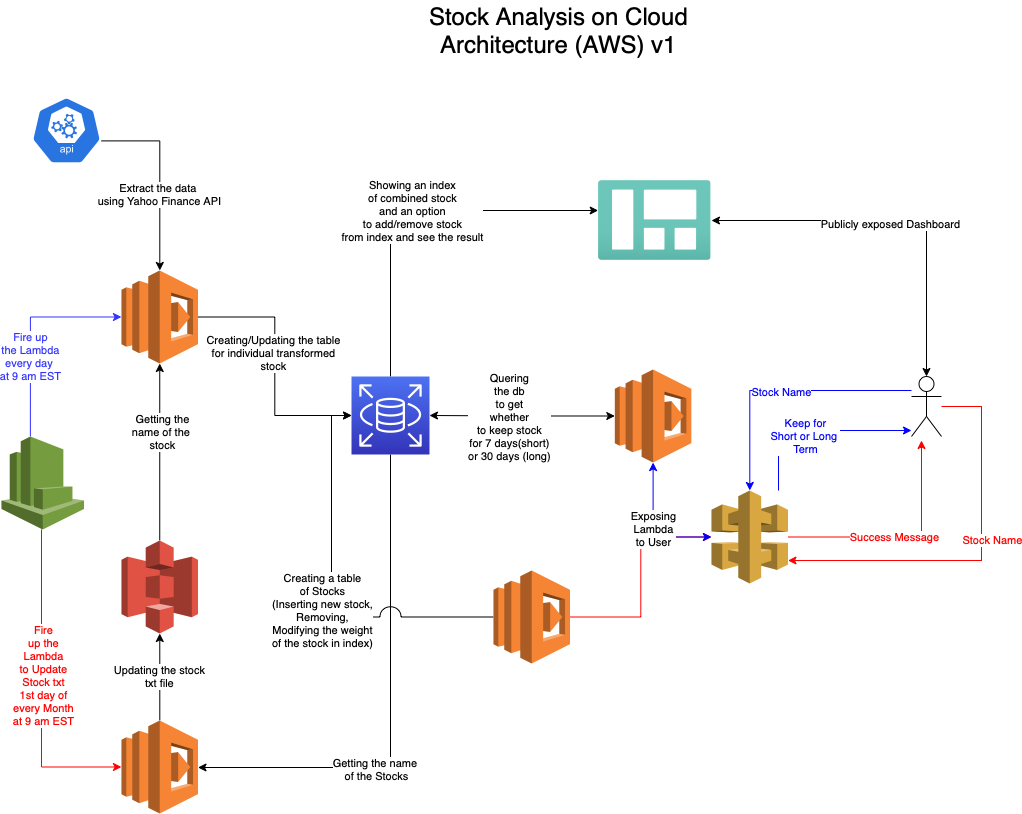

The diagram above was exported from draw.io. Its source (the exported page's mxGraphModel, read from the mxfile embedded in the PNG):
<mxGraphModel dx="777" dy="648" grid="1" gridSize="10" guides="1" tooltips="1" connect="1" arrows="1" fold="1" page="1" pageScale="1" pageWidth="1100" pageHeight="850" background="#ffffff" math="0" shadow="0">
  <root>
    <mxCell id="0" />
    <mxCell id="1" parent="0" />
    <mxCell id="amsVjAYnvx_3xlUZQ8g9-3" value="" style="aspect=fixed;html=1;points=[];align=center;image;fontSize=12;image=img/lib/azure2/general/Dashboard.svg;" parent="1" vertex="1">
      <mxGeometry x="616.67" y="190" width="113.33" height="80" as="geometry" />
    </mxCell>
    <mxCell id="amsVjAYnvx_3xlUZQ8g9-6" style="edgeStyle=orthogonalEdgeStyle;rounded=0;orthogonalLoop=1;jettySize=auto;html=1;exitX=0.995;exitY=0.63;exitDx=0;exitDy=0;exitPerimeter=0;" parent="1" source="81UaJMBDz9Utg4wWIZBS-33" target="amsVjAYnvx_3xlUZQ8g9-5" edge="1">
      <mxGeometry relative="1" as="geometry">
        <mxPoint x="120" y="140" as="sourcePoint" />
      </mxGeometry>
    </mxCell>
    <mxCell id="amsVjAYnvx_3xlUZQ8g9-9" value="Extract the data&amp;nbsp;&lt;br&gt;using Yahoo Finance API" style="edgeLabel;html=1;align=center;verticalAlign=middle;resizable=0;points=[];" parent="amsVjAYnvx_3xlUZQ8g9-6" vertex="1" connectable="0">
      <mxGeometry x="0.1901" y="-1" relative="1" as="geometry">
        <mxPoint as="offset" />
      </mxGeometry>
    </mxCell>
    <mxCell id="amsVjAYnvx_3xlUZQ8g9-8" style="edgeStyle=orthogonalEdgeStyle;rounded=0;orthogonalLoop=1;jettySize=auto;html=1;entryX=0;entryY=0.5;entryDx=0;entryDy=0;entryPerimeter=0;" parent="1" source="amsVjAYnvx_3xlUZQ8g9-5" target="amsVjAYnvx_3xlUZQ8g9-13" edge="1">
      <mxGeometry relative="1" as="geometry">
        <mxPoint x="370" y="376.5" as="targetPoint" />
      </mxGeometry>
    </mxCell>
    <mxCell id="amsVjAYnvx_3xlUZQ8g9-14" value="Creating/Updating the table&lt;br&gt;for individual transformed&lt;br&gt;stock" style="edgeLabel;html=1;align=center;verticalAlign=middle;resizable=0;points=[];" parent="amsVjAYnvx_3xlUZQ8g9-8" vertex="1" connectable="0">
      <mxGeometry x="-0.1039" y="-2" relative="1" as="geometry">
        <mxPoint as="offset" />
      </mxGeometry>
    </mxCell>
    <mxCell id="amsVjAYnvx_3xlUZQ8g9-5" value="" style="outlineConnect=0;dashed=0;verticalLabelPosition=bottom;verticalAlign=top;align=center;html=1;shape=mxgraph.aws3.lambda;fillColor=#F58534;gradientColor=none;" parent="1" vertex="1">
      <mxGeometry x="140" y="280" width="76.5" height="93" as="geometry" />
    </mxCell>
    <mxCell id="81UaJMBDz9Utg4wWIZBS-3" style="edgeStyle=orthogonalEdgeStyle;rounded=0;orthogonalLoop=1;jettySize=auto;html=1;jumpStyle=none;jumpSize=11;" parent="1" source="SMw174wJNOi_8JjvO86o-1" target="amsVjAYnvx_3xlUZQ8g9-5" edge="1">
      <mxGeometry relative="1" as="geometry">
        <Array as="points">
          <mxPoint x="178" y="570" />
          <mxPoint x="178" y="570" />
        </Array>
      </mxGeometry>
    </mxCell>
    <mxCell id="81UaJMBDz9Utg4wWIZBS-4" value="Getting the&lt;br&gt;name of the&amp;nbsp;&lt;br&gt;stock" style="edgeLabel;html=1;align=center;verticalAlign=middle;resizable=0;points=[];" parent="81UaJMBDz9Utg4wWIZBS-3" vertex="1" connectable="0">
      <mxGeometry x="0.4911" y="1" relative="1" as="geometry">
        <mxPoint x="3" y="23" as="offset" />
      </mxGeometry>
    </mxCell>
    <mxCell id="81UaJMBDz9Utg4wWIZBS-7" style="edgeStyle=orthogonalEdgeStyle;rounded=0;jumpStyle=none;jumpSize=11;orthogonalLoop=1;jettySize=auto;html=1;" parent="1" source="amsVjAYnvx_3xlUZQ8g9-13" target="amsVjAYnvx_3xlUZQ8g9-3" edge="1">
      <mxGeometry relative="1" as="geometry">
        <mxPoint x="510" y="340" as="targetPoint" />
        <Array as="points">
          <mxPoint x="409" y="220" />
        </Array>
      </mxGeometry>
    </mxCell>
    <mxCell id="81UaJMBDz9Utg4wWIZBS-8" value="Showing an index&lt;br&gt;of combined stock&lt;br&gt;and an option&lt;br&gt;to add/remove stock&lt;br&gt;from index and see the result" style="edgeLabel;html=1;align=center;verticalAlign=middle;resizable=0;points=[];" parent="81UaJMBDz9Utg4wWIZBS-7" vertex="1" connectable="0">
      <mxGeometry x="0.6929" y="1" relative="1" as="geometry">
        <mxPoint x="-129" y="1" as="offset" />
      </mxGeometry>
    </mxCell>
    <mxCell id="SMw174wJNOi_8JjvO86o-3" style="edgeStyle=orthogonalEdgeStyle;rounded=0;orthogonalLoop=1;jettySize=auto;html=1;" edge="1" parent="1" source="amsVjAYnvx_3xlUZQ8g9-13" target="SMw174wJNOi_8JjvO86o-2">
      <mxGeometry relative="1" as="geometry">
        <Array as="points">
          <mxPoint x="409" y="777" />
        </Array>
      </mxGeometry>
    </mxCell>
    <mxCell id="SMw174wJNOi_8JjvO86o-4" value="Getting the name&amp;nbsp;&lt;br&gt;of the Stocks" style="edgeLabel;html=1;align=center;verticalAlign=middle;resizable=0;points=[];" vertex="1" connectable="0" parent="SMw174wJNOi_8JjvO86o-3">
      <mxGeometry x="0.2997" y="1" relative="1" as="geometry">
        <mxPoint as="offset" />
      </mxGeometry>
    </mxCell>
    <mxCell id="amsVjAYnvx_3xlUZQ8g9-13" value="" style="sketch=0;points=[[0,0,0],[0.25,0,0],[0.5,0,0],[0.75,0,0],[1,0,0],[0,1,0],[0.25,1,0],[0.5,1,0],[0.75,1,0],[1,1,0],[0,0.25,0],[0,0.5,0],[0,0.75,0],[1,0.25,0],[1,0.5,0],[1,0.75,0]];outlineConnect=0;fontColor=#232F3E;gradientColor=#4D72F3;gradientDirection=north;fillColor=#3334B9;strokeColor=#ffffff;dashed=0;verticalLabelPosition=top;verticalAlign=bottom;align=center;html=1;fontSize=12;fontStyle=0;aspect=fixed;shape=mxgraph.aws4.resourceIcon;resIcon=mxgraph.aws4.rds;labelPosition=center;" parent="1" vertex="1">
      <mxGeometry x="370" y="386" width="78" height="78" as="geometry" />
    </mxCell>
    <mxCell id="amsVjAYnvx_3xlUZQ8g9-18" style="edgeStyle=orthogonalEdgeStyle;rounded=0;orthogonalLoop=1;jettySize=auto;html=1;entryX=0;entryY=0.5;entryDx=0;entryDy=0;entryPerimeter=0;exitX=0.35;exitY=0;exitDx=0;exitDy=0;exitPerimeter=0;strokeColor=#3333FF;" parent="1" source="3LbVMwqqCUIQ4BZY_lYZ-1" target="amsVjAYnvx_3xlUZQ8g9-5" edge="1">
      <mxGeometry relative="1" as="geometry">
        <mxPoint x="69" y="450" as="sourcePoint" />
      </mxGeometry>
    </mxCell>
    <mxCell id="amsVjAYnvx_3xlUZQ8g9-19" value="Fire up&lt;br&gt;the Lambda&lt;br&gt;every day&amp;nbsp;&lt;br&gt;at 9 am EST" style="edgeLabel;html=1;align=center;verticalAlign=middle;resizable=0;points=[];fontColor=#3333FF;" parent="amsVjAYnvx_3xlUZQ8g9-18" vertex="1" connectable="0">
      <mxGeometry x="-0.4662" y="-1" relative="1" as="geometry">
        <mxPoint x="-1" y="-25" as="offset" />
      </mxGeometry>
    </mxCell>
    <mxCell id="amsVjAYnvx_3xlUZQ8g9-20" value="Stock Analysis on Cloud &lt;br&gt;Architecture (AWS) v1" style="text;html=1;align=center;verticalAlign=middle;resizable=0;points=[];autosize=1;strokeColor=none;fillColor=none;fontSize=24;" parent="1" vertex="1">
      <mxGeometry x="441.66999999999996" y="10" width="270" height="60" as="geometry" />
    </mxCell>
    <mxCell id="81UaJMBDz9Utg4wWIZBS-5" style="edgeStyle=orthogonalEdgeStyle;rounded=0;orthogonalLoop=1;jettySize=auto;html=1;entryX=0;entryY=0.5;entryDx=0;entryDy=0;entryPerimeter=0;jumpStyle=arc;jumpSize=21;" parent="1" source="81UaJMBDz9Utg4wWIZBS-2" target="amsVjAYnvx_3xlUZQ8g9-13" edge="1">
      <mxGeometry relative="1" as="geometry">
        <Array as="points">
          <mxPoint x="350" y="627" />
          <mxPoint x="350" y="425" />
        </Array>
      </mxGeometry>
    </mxCell>
    <mxCell id="81UaJMBDz9Utg4wWIZBS-6" value="Creating a table&lt;br&gt;of Stocks&lt;br&gt;(Inserting new stock,&lt;br&gt;Removing,&lt;br&gt;Modifying the weight&lt;br&gt;of the stock in index)" style="edgeLabel;html=1;align=center;verticalAlign=middle;resizable=0;points=[];" parent="81UaJMBDz9Utg4wWIZBS-5" vertex="1" connectable="0">
      <mxGeometry x="0.3117" y="1" relative="1" as="geometry">
        <mxPoint x="-9" y="83" as="offset" />
      </mxGeometry>
    </mxCell>
    <mxCell id="81UaJMBDz9Utg4wWIZBS-27" style="edgeStyle=orthogonalEdgeStyle;rounded=0;jumpStyle=none;jumpSize=11;orthogonalLoop=1;jettySize=auto;html=1;strokeColor=#FF0000;" parent="1" source="81UaJMBDz9Utg4wWIZBS-2" target="81UaJMBDz9Utg4wWIZBS-20" edge="1">
      <mxGeometry relative="1" as="geometry">
        <mxPoint x="740" y="580" as="targetPoint" />
      </mxGeometry>
    </mxCell>
    <mxCell id="81UaJMBDz9Utg4wWIZBS-2" value="" style="outlineConnect=0;dashed=0;verticalLabelPosition=bottom;verticalAlign=top;align=center;html=1;shape=mxgraph.aws3.lambda;fillColor=#F58534;gradientColor=none;" parent="1" vertex="1">
      <mxGeometry x="512" y="580" width="76.5" height="93" as="geometry" />
    </mxCell>
    <mxCell id="81UaJMBDz9Utg4wWIZBS-15" style="edgeStyle=orthogonalEdgeStyle;rounded=0;jumpStyle=none;jumpSize=11;orthogonalLoop=1;jettySize=auto;html=1;strokeColor=#0000FF;" parent="1" source="81UaJMBDz9Utg4wWIZBS-11" target="81UaJMBDz9Utg4wWIZBS-20" edge="1">
      <mxGeometry relative="1" as="geometry">
        <mxPoint x="920.5" y="326.0000000000001" as="sourcePoint" />
        <mxPoint x="780" y="326.0000000000001" as="targetPoint" />
        <Array as="points">
          <mxPoint x="810" y="400" />
          <mxPoint x="810" y="400" />
        </Array>
      </mxGeometry>
    </mxCell>
    <mxCell id="81UaJMBDz9Utg4wWIZBS-16" value="Stock Name" style="edgeLabel;html=1;align=center;verticalAlign=middle;resizable=0;points=[];fontColor=#0000FF;" parent="81UaJMBDz9Utg4wWIZBS-15" vertex="1" connectable="0">
      <mxGeometry x="-0.1011" y="1" relative="1" as="geometry">
        <mxPoint x="-13" as="offset" />
      </mxGeometry>
    </mxCell>
    <mxCell id="81UaJMBDz9Utg4wWIZBS-39" style="edgeStyle=orthogonalEdgeStyle;rounded=0;jumpStyle=arc;jumpSize=21;orthogonalLoop=1;jettySize=auto;html=1;fontColor=#FF0000;startArrow=classic;startFill=1;endArrow=classic;endFill=1;strokeColor=#000000;" parent="1" source="81UaJMBDz9Utg4wWIZBS-11" target="amsVjAYnvx_3xlUZQ8g9-3" edge="1">
      <mxGeometry relative="1" as="geometry">
        <Array as="points">
          <mxPoint x="945" y="230" />
        </Array>
      </mxGeometry>
    </mxCell>
    <mxCell id="81UaJMBDz9Utg4wWIZBS-40" value="Publicly exposed Dashboard" style="edgeLabel;html=1;align=center;verticalAlign=middle;resizable=0;points=[];fontColor=#000000;" parent="81UaJMBDz9Utg4wWIZBS-39" vertex="1" connectable="0">
      <mxGeometry x="0.0392" y="3" relative="1" as="geometry">
        <mxPoint as="offset" />
      </mxGeometry>
    </mxCell>
    <mxCell id="81UaJMBDz9Utg4wWIZBS-11" value="" style="shape=umlActor;verticalLabelPosition=bottom;verticalAlign=top;html=1;outlineConnect=0;shadow=0;" parent="1" vertex="1">
      <mxGeometry x="929.9999999999999" y="386" width="30" height="60" as="geometry" />
    </mxCell>
    <mxCell id="81UaJMBDz9Utg4wWIZBS-26" style="edgeStyle=orthogonalEdgeStyle;rounded=0;jumpStyle=none;jumpSize=11;orthogonalLoop=1;jettySize=auto;html=1;startArrow=classic;startFill=1;" parent="1" source="81UaJMBDz9Utg4wWIZBS-19" target="amsVjAYnvx_3xlUZQ8g9-13" edge="1">
      <mxGeometry relative="1" as="geometry" />
    </mxCell>
    <mxCell id="81UaJMBDz9Utg4wWIZBS-28" value="Quering&lt;br&gt;the db&lt;br&gt;to get&lt;br&gt;whether&lt;br&gt;to keep stock&lt;br&gt;for 7 days(short)&lt;br&gt;or 30 days (long)" style="edgeLabel;html=1;align=center;verticalAlign=middle;resizable=0;points=[];" parent="81UaJMBDz9Utg4wWIZBS-26" vertex="1" connectable="0">
      <mxGeometry x="0.138" y="1" relative="1" as="geometry">
        <mxPoint as="offset" />
      </mxGeometry>
    </mxCell>
    <mxCell id="81UaJMBDz9Utg4wWIZBS-19" value="" style="outlineConnect=0;dashed=0;verticalLabelPosition=bottom;verticalAlign=top;align=center;html=1;shape=mxgraph.aws3.lambda;fillColor=#F58534;gradientColor=none;" parent="1" vertex="1">
      <mxGeometry x="633.34" y="379" width="76.5" height="93" as="geometry" />
    </mxCell>
    <mxCell id="81UaJMBDz9Utg4wWIZBS-21" style="edgeStyle=orthogonalEdgeStyle;rounded=0;jumpStyle=none;jumpSize=11;orthogonalLoop=1;jettySize=auto;html=1;strokeColor=#0000FF;" parent="1" source="81UaJMBDz9Utg4wWIZBS-20" target="81UaJMBDz9Utg4wWIZBS-11" edge="1">
      <mxGeometry relative="1" as="geometry">
        <mxPoint x="797" y="440" as="sourcePoint" />
        <Array as="points">
          <mxPoint x="797" y="440" />
        </Array>
      </mxGeometry>
    </mxCell>
    <mxCell id="81UaJMBDz9Utg4wWIZBS-22" value="Keep for&lt;br&gt;Short or Long&amp;nbsp;&lt;br&gt;Term" style="edgeLabel;html=1;align=center;verticalAlign=middle;resizable=0;points=[];fontColor=#0000FF;" parent="81UaJMBDz9Utg4wWIZBS-21" vertex="1" connectable="0">
      <mxGeometry x="-0.4294" y="-1" relative="1" as="geometry">
        <mxPoint x="25" as="offset" />
      </mxGeometry>
    </mxCell>
    <mxCell id="81UaJMBDz9Utg4wWIZBS-25" value="Exposing&lt;br&gt;Lambda&lt;br&gt;to User" style="edgeStyle=orthogonalEdgeStyle;rounded=0;jumpStyle=none;jumpSize=11;orthogonalLoop=1;jettySize=auto;html=1;startArrow=classic;startFill=1;strokeColor=#0000FF;" parent="1" source="81UaJMBDz9Utg4wWIZBS-20" target="81UaJMBDz9Utg4wWIZBS-19" edge="1">
      <mxGeometry relative="1" as="geometry" />
    </mxCell>
    <mxCell id="81UaJMBDz9Utg4wWIZBS-36" style="edgeStyle=orthogonalEdgeStyle;rounded=0;jumpStyle=arc;jumpSize=21;orthogonalLoop=1;jettySize=auto;html=1;fontColor=#FF0000;startArrow=none;startFill=0;strokeColor=#FF0000;" parent="1" source="81UaJMBDz9Utg4wWIZBS-20" edge="1">
      <mxGeometry relative="1" as="geometry">
        <mxPoint x="940" y="450" as="targetPoint" />
      </mxGeometry>
    </mxCell>
    <mxCell id="81UaJMBDz9Utg4wWIZBS-37" value="Success Message" style="edgeLabel;html=1;align=center;verticalAlign=middle;resizable=0;points=[];fontColor=#FF0000;" parent="81UaJMBDz9Utg4wWIZBS-36" vertex="1" connectable="0">
      <mxGeometry x="-0.0792" relative="1" as="geometry">
        <mxPoint as="offset" />
      </mxGeometry>
    </mxCell>
    <mxCell id="81UaJMBDz9Utg4wWIZBS-20" value="" style="outlineConnect=0;dashed=0;verticalLabelPosition=bottom;verticalAlign=top;align=center;html=1;shape=mxgraph.aws3.api_gateway;fillColor=#D9A741;gradientColor=none;shadow=0;" parent="1" vertex="1">
      <mxGeometry x="730" y="500" width="76.5" height="93" as="geometry" />
    </mxCell>
    <mxCell id="81UaJMBDz9Utg4wWIZBS-30" style="edgeStyle=orthogonalEdgeStyle;rounded=0;jumpStyle=none;jumpSize=11;orthogonalLoop=1;jettySize=auto;html=1;strokeColor=#FF0000;" parent="1" source="81UaJMBDz9Utg4wWIZBS-11" target="81UaJMBDz9Utg4wWIZBS-20" edge="1">
      <mxGeometry relative="1" as="geometry">
        <mxPoint x="965" y="580" as="sourcePoint" />
        <mxPoint x="820" y="610" as="targetPoint" />
        <Array as="points">
          <mxPoint x="1000" y="416" />
          <mxPoint x="1000" y="570" />
        </Array>
      </mxGeometry>
    </mxCell>
    <mxCell id="81UaJMBDz9Utg4wWIZBS-31" value="Stock Name" style="edgeLabel;html=1;align=center;verticalAlign=middle;resizable=0;points=[];fontColor=#FF0000;" parent="81UaJMBDz9Utg4wWIZBS-30" vertex="1" connectable="0">
      <mxGeometry x="-0.1011" y="1" relative="1" as="geometry">
        <mxPoint x="9" y="-1" as="offset" />
      </mxGeometry>
    </mxCell>
    <mxCell id="81UaJMBDz9Utg4wWIZBS-33" value="" style="sketch=0;html=1;dashed=0;whitespace=wrap;fillColor=#2875E2;strokeColor=#ffffff;points=[[0.005,0.63,0],[0.1,0.2,0],[0.9,0.2,0],[0.5,0,0],[0.995,0.63,0],[0.72,0.99,0],[0.5,1,0],[0.28,0.99,0]];shape=mxgraph.kubernetes.icon;prIcon=api;shadow=0;fontColor=#FF0000;" parent="1" vertex="1">
      <mxGeometry x="50" y="100" width="70" height="80" as="geometry" />
    </mxCell>
    <mxCell id="SMw174wJNOi_8JjvO86o-6" style="edgeStyle=orthogonalEdgeStyle;rounded=0;orthogonalLoop=1;jettySize=auto;html=1;entryX=0;entryY=0.5;entryDx=0;entryDy=0;entryPerimeter=0;strokeColor=#FF0000;" edge="1" parent="1" source="3LbVMwqqCUIQ4BZY_lYZ-1" target="SMw174wJNOi_8JjvO86o-2">
      <mxGeometry relative="1" as="geometry">
        <Array as="points">
          <mxPoint x="60" y="777" />
        </Array>
      </mxGeometry>
    </mxCell>
    <mxCell id="SMw174wJNOi_8JjvO86o-7" value="Fire&lt;br&gt;up the&lt;br&gt;Lambda&lt;br&gt;to Update&lt;br&gt;Stock txt&lt;br&gt;1st day of&lt;br&gt;every Month&lt;br&gt;at 9 am EST" style="edgeLabel;html=1;align=center;verticalAlign=middle;resizable=0;points=[];fontColor=#FF0000;" vertex="1" connectable="0" parent="SMw174wJNOi_8JjvO86o-6">
      <mxGeometry x="-0.0866" y="1" relative="1" as="geometry">
        <mxPoint as="offset" />
      </mxGeometry>
    </mxCell>
    <mxCell id="3LbVMwqqCUIQ4BZY_lYZ-1" value="" style="outlineConnect=0;dashed=0;verticalLabelPosition=bottom;verticalAlign=top;align=center;html=1;shape=mxgraph.aws3.cloudwatch;fillColor=#759C3E;gradientColor=none;" parent="1" vertex="1">
      <mxGeometry x="20" y="446" width="82.5" height="93" as="geometry" />
    </mxCell>
    <mxCell id="SMw174wJNOi_8JjvO86o-1" value="" style="outlineConnect=0;dashed=0;verticalLabelPosition=bottom;verticalAlign=top;align=center;html=1;shape=mxgraph.aws3.s3;fillColor=#E05243;gradientColor=none;" vertex="1" parent="1">
      <mxGeometry x="140" y="550" width="76.5" height="93" as="geometry" />
    </mxCell>
    <mxCell id="SMw174wJNOi_8JjvO86o-5" value="Updating the stock &lt;br&gt;txt file" style="edgeStyle=orthogonalEdgeStyle;rounded=0;orthogonalLoop=1;jettySize=auto;html=1;entryX=0.5;entryY=1;entryDx=0;entryDy=0;entryPerimeter=0;" edge="1" parent="1" source="SMw174wJNOi_8JjvO86o-2" target="SMw174wJNOi_8JjvO86o-1">
      <mxGeometry relative="1" as="geometry" />
    </mxCell>
    <mxCell id="SMw174wJNOi_8JjvO86o-2" value="" style="outlineConnect=0;dashed=0;verticalLabelPosition=bottom;verticalAlign=top;align=center;html=1;shape=mxgraph.aws3.lambda;fillColor=#F58534;gradientColor=none;" vertex="1" parent="1">
      <mxGeometry x="140" y="730" width="76.5" height="93" as="geometry" />
    </mxCell>
  </root>
</mxGraphModel>